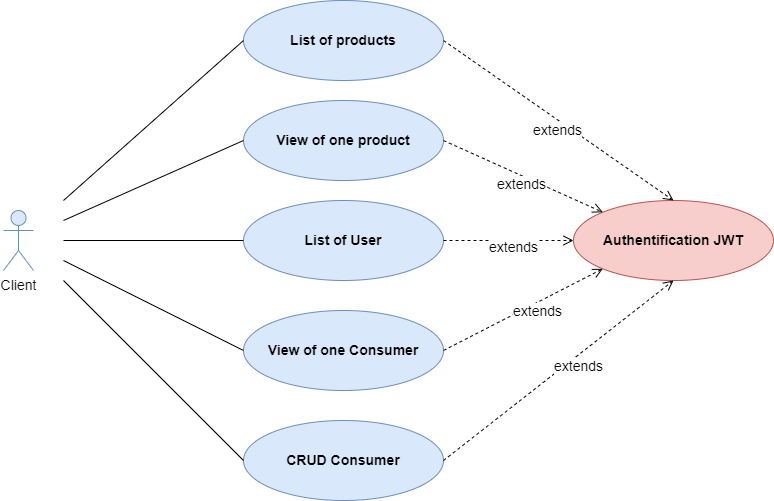

The diagram above was exported from draw.io. Its source (the exported page's mxGraphModel, read from the mxfile embedded in the PNG):
<mxGraphModel dx="1038" dy="649" grid="1" gridSize="10" guides="1" tooltips="1" connect="1" arrows="1" fold="1" page="1" pageScale="1" pageWidth="827" pageHeight="1169" math="0" shadow="0">
  <root>
    <mxCell id="0" />
    <mxCell id="1" parent="0" />
    <mxCell id="RQinxzhkCrJBja1p2O6E-1" value="&lt;b&gt;&lt;font style=&quot;font-size: 14px;&quot;&gt;List of products&lt;/font&gt;&lt;/b&gt;" style="ellipse;whiteSpace=wrap;html=1;fillColor=#dae8fc;strokeColor=#6c8ebf;" parent="1" vertex="1">
      <mxGeometry x="280" y="80" width="200" height="80" as="geometry" />
    </mxCell>
    <mxCell id="RQinxzhkCrJBja1p2O6E-2" value="&lt;b&gt;&lt;font style=&quot;font-size: 14px;&quot;&gt;View of one product&lt;/font&gt;&lt;/b&gt;" style="ellipse;whiteSpace=wrap;html=1;fillColor=#dae8fc;strokeColor=#6c8ebf;" parent="1" vertex="1">
      <mxGeometry x="280" y="180" width="200" height="80" as="geometry" />
    </mxCell>
    <mxCell id="RQinxzhkCrJBja1p2O6E-4" value="Client" style="shape=umlActor;verticalLabelPosition=bottom;verticalAlign=top;html=1;outlineConnect=0;fontSize=14;fillColor=#dae8fc;strokeColor=#6c8ebf;" parent="1" vertex="1">
      <mxGeometry x="40" y="290" width="30" height="60" as="geometry" />
    </mxCell>
    <mxCell id="RQinxzhkCrJBja1p2O6E-9" value="&lt;span style=&quot;font-size: 14px;&quot;&gt;&lt;b&gt;CRUD Consumer&lt;/b&gt;&lt;/span&gt;" style="ellipse;whiteSpace=wrap;html=1;fillColor=#dae8fc;strokeColor=#6c8ebf;" parent="1" vertex="1">
      <mxGeometry x="280" y="500" width="200" height="80" as="geometry" />
    </mxCell>
    <mxCell id="RQinxzhkCrJBja1p2O6E-10" value="&lt;span style=&quot;font-size: 14px;&quot;&gt;View of one Consumer&lt;/span&gt;" style="ellipse;whiteSpace=wrap;html=1;fontStyle=1;fillColor=#dae8fc;strokeColor=#6c8ebf;" parent="1" vertex="1">
      <mxGeometry x="280" y="390" width="200" height="80" as="geometry" />
    </mxCell>
    <mxCell id="RQinxzhkCrJBja1p2O6E-12" value="&lt;b&gt;&lt;font style=&quot;font-size: 14px;&quot;&gt;Authentification JWT&lt;/font&gt;&lt;/b&gt;" style="ellipse;whiteSpace=wrap;html=1;fillColor=#f8cecc;strokeColor=#b85450;" parent="1" vertex="1">
      <mxGeometry x="610" y="280" width="200" height="80" as="geometry" />
    </mxCell>
    <mxCell id="RQinxzhkCrJBja1p2O6E-13" value="&lt;span style=&quot;font-size: 14px;&quot;&gt;&lt;b&gt;List of User&lt;/b&gt;&lt;/span&gt;" style="ellipse;whiteSpace=wrap;html=1;fillColor=#dae8fc;strokeColor=#6c8ebf;" parent="1" vertex="1">
      <mxGeometry x="280" y="280" width="200" height="80" as="geometry" />
    </mxCell>
    <mxCell id="RQinxzhkCrJBja1p2O6E-14" value="" style="endArrow=none;html=1;rounded=0;fontSize=14;entryX=0;entryY=0.5;entryDx=0;entryDy=0;" parent="1" target="RQinxzhkCrJBja1p2O6E-1" edge="1">
      <mxGeometry width="50" height="50" relative="1" as="geometry">
        <mxPoint x="100" y="280" as="sourcePoint" />
        <mxPoint x="440" y="310" as="targetPoint" />
      </mxGeometry>
    </mxCell>
    <mxCell id="RQinxzhkCrJBja1p2O6E-15" value="" style="endArrow=none;html=1;rounded=0;fontSize=14;entryX=0;entryY=0.5;entryDx=0;entryDy=0;" parent="1" target="RQinxzhkCrJBja1p2O6E-2" edge="1">
      <mxGeometry width="50" height="50" relative="1" as="geometry">
        <mxPoint x="100" y="300" as="sourcePoint" />
        <mxPoint x="440" y="310" as="targetPoint" />
      </mxGeometry>
    </mxCell>
    <mxCell id="RQinxzhkCrJBja1p2O6E-16" value="" style="endArrow=none;html=1;rounded=0;fontSize=14;entryX=0;entryY=0.5;entryDx=0;entryDy=0;" parent="1" target="RQinxzhkCrJBja1p2O6E-9" edge="1">
      <mxGeometry width="50" height="50" relative="1" as="geometry">
        <mxPoint x="100" y="360" as="sourcePoint" />
        <mxPoint x="440" y="310" as="targetPoint" />
      </mxGeometry>
    </mxCell>
    <mxCell id="RQinxzhkCrJBja1p2O6E-19" value="extends" style="html=1;verticalAlign=bottom;endArrow=open;dashed=1;endSize=8;rounded=0;fontSize=14;exitX=1;exitY=0.5;exitDx=0;exitDy=0;entryX=0.5;entryY=0;entryDx=0;entryDy=0;" parent="1" source="RQinxzhkCrJBja1p2O6E-1" target="RQinxzhkCrJBja1p2O6E-12" edge="1">
      <mxGeometry x="0.0762" y="-18" relative="1" as="geometry">
        <mxPoint x="550" y="530" as="sourcePoint" />
        <mxPoint x="740" y="110" as="targetPoint" />
        <mxPoint as="offset" />
      </mxGeometry>
    </mxCell>
    <mxCell id="RQinxzhkCrJBja1p2O6E-22" value="" style="endArrow=none;html=1;rounded=0;fontSize=14;exitX=0;exitY=0.5;exitDx=0;exitDy=0;" parent="1" source="RQinxzhkCrJBja1p2O6E-10" edge="1">
      <mxGeometry width="50" height="50" relative="1" as="geometry">
        <mxPoint x="390" y="560" as="sourcePoint" />
        <mxPoint x="100" y="340" as="targetPoint" />
      </mxGeometry>
    </mxCell>
    <mxCell id="RQinxzhkCrJBja1p2O6E-23" value="extends" style="html=1;verticalAlign=bottom;endArrow=open;dashed=1;endSize=8;rounded=0;fontSize=14;exitX=1;exitY=0.5;exitDx=0;exitDy=0;entryX=0;entryY=0.5;entryDx=0;entryDy=0;" parent="1" source="RQinxzhkCrJBja1p2O6E-13" target="RQinxzhkCrJBja1p2O6E-12" edge="1">
      <mxGeometry x="0.0762" y="-18" relative="1" as="geometry">
        <mxPoint x="570" y="330" as="sourcePoint" />
        <mxPoint x="610" y="290" as="targetPoint" />
        <mxPoint as="offset" />
      </mxGeometry>
    </mxCell>
    <mxCell id="J2DhEeN3PS-c2Bil6APr-3" value="" style="endArrow=none;html=1;rounded=0;fontSize=14;entryX=0;entryY=0.5;entryDx=0;entryDy=0;" parent="1" target="RQinxzhkCrJBja1p2O6E-13" edge="1">
      <mxGeometry width="50" height="50" relative="1" as="geometry">
        <mxPoint x="100" y="320" as="sourcePoint" />
        <mxPoint x="290" y="230" as="targetPoint" />
      </mxGeometry>
    </mxCell>
    <mxCell id="J2DhEeN3PS-c2Bil6APr-4" value="extends" style="html=1;verticalAlign=bottom;endArrow=open;dashed=1;endSize=8;rounded=0;fontSize=14;exitX=1;exitY=0.5;exitDx=0;exitDy=0;entryX=0;entryY=0;entryDx=0;entryDy=0;" parent="1" source="RQinxzhkCrJBja1p2O6E-2" target="RQinxzhkCrJBja1p2O6E-12" edge="1">
      <mxGeometry x="0.0762" y="-18" relative="1" as="geometry">
        <mxPoint x="490" y="330" as="sourcePoint" />
        <mxPoint x="620" y="300" as="targetPoint" />
        <mxPoint as="offset" />
      </mxGeometry>
    </mxCell>
    <mxCell id="J2DhEeN3PS-c2Bil6APr-5" value="extends" style="html=1;verticalAlign=bottom;endArrow=open;dashed=1;endSize=8;rounded=0;fontSize=14;exitX=1;exitY=0.5;exitDx=0;exitDy=0;entryX=0;entryY=1;entryDx=0;entryDy=0;" parent="1" source="RQinxzhkCrJBja1p2O6E-10" target="RQinxzhkCrJBja1p2O6E-12" edge="1">
      <mxGeometry x="0.0762" y="-18" relative="1" as="geometry">
        <mxPoint x="500" y="340" as="sourcePoint" />
        <mxPoint x="630" y="310" as="targetPoint" />
        <mxPoint as="offset" />
      </mxGeometry>
    </mxCell>
    <mxCell id="J2DhEeN3PS-c2Bil6APr-6" value="extends" style="html=1;verticalAlign=bottom;endArrow=open;dashed=1;endSize=8;rounded=0;fontSize=14;exitX=1;exitY=0.5;exitDx=0;exitDy=0;entryX=0.5;entryY=1;entryDx=0;entryDy=0;" parent="1" source="RQinxzhkCrJBja1p2O6E-9" target="RQinxzhkCrJBja1p2O6E-12" edge="1">
      <mxGeometry x="0.0762" y="-18" relative="1" as="geometry">
        <mxPoint x="510" y="350" as="sourcePoint" />
        <mxPoint x="640" y="320" as="targetPoint" />
        <mxPoint as="offset" />
      </mxGeometry>
    </mxCell>
  </root>
</mxGraphModel>